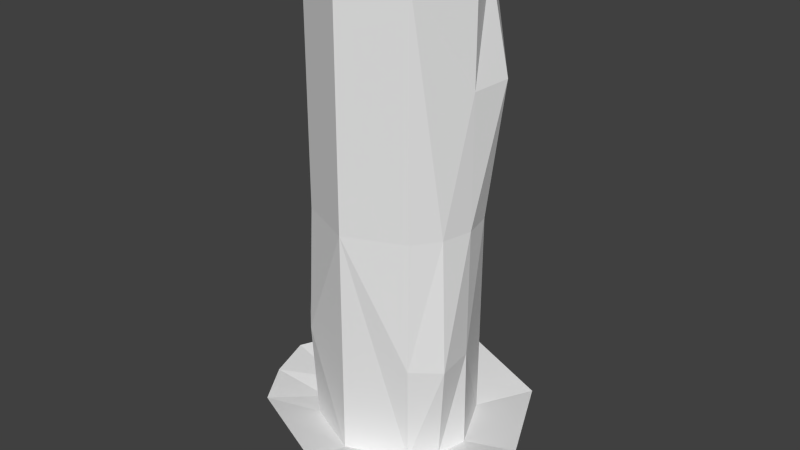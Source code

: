 # Source: candle.blend  (saved by Blender 2.72.0; exported with 4.5.12 LTS)
import bpy
from mathutils import Matrix  # noqa: F401  (used for matrix-valued properties, if any)

bpy.ops.wm.read_factory_settings(use_empty=True)
scene = bpy.context.scene
scene.name = 'Scene'

# ---- collections
col_collection_1 = bpy.data.collections.new('Collection 1'); scene.collection.children.link(col_collection_1)

# ---- world
world_world = bpy.data.worlds.new('World'); scene.world = world_world
world_world.color = (0.05088, 0.05088, 0.05088)
world_world.use_sun_shadow = False
world_world.sun_shadow_jitter_overblur = 0.0
world_world.cycles.sampling_method = 'MANUAL'
world_world.cycles.sample_map_resolution = 256

# ---- meshes
me_cube_001 = bpy.data.meshes.new('Cube.001')
me_cube_001.from_pydata([(0.03729, 0.03551, 0.0232), (0.03729, -0.03555, 0.0232), (0.03729, 0.03551, 0.3193), (0.03729, -0.03555, 0.3193), (0.0, 0.05194, 0.3193), (0.03729, 0.03551, 0.1712), (0.0, 0.05194, 0.0232), (0.05372, -2.112e-05, 0.3193), (0.03729, -0.03555, 0.1712), (0.05372, -2.112e-05, 0.0232), (0.0, -0.05198, 0.3193), (0.0, -0.05198, 0.0232), (0.0, 0.05194, 0.1712), (0.05372, -2.112e-05, 0.1712), (0.0, -0.05198, 0.1712), (0.037, 0.03564, -0.006795), (0.0, -2.112e-05, 0.3061), (0.03806, 0.03628, 0.2562), (0.0475, 0.01843, 0.3215), (0.0536, -2.112e-05, 0.2551), (0.0493, 0.01914, 0.1712), (0.0587, 0.02293, 0.2576), (0.03907, -0.03847, 0.08845), (0.04779, -0.01861, 0.02106), (0.05318, 4.216e-05, 0.08875), (0.04893, -0.01949, 0.1712), (0.0545, -0.02305, 0.08662), (0.037, -0.03541, -0.006795), (0.0, 0.05207, -0.006795), (0.05342, 0.0001143, -0.006795), (0.0, -0.05184, -0.006795), (0.04749, -0.01848, -0.006795), (0.06404, 0.06017, 0.03302), (0.06404, -0.05633, 0.03302), (0.0, 0.0864, 0.03302), (0.09098, 0.001917, 0.03302), (0.0, -0.08327, 0.03302), (0.08125, -0.02857, 0.0329)], [], [(12, 5, 0, 6), (26, 22, 1, 23), (29, 31, 27, 30, 28, 15), (4, 2, 17, 5, 12), (5, 20, 13, 24, 9, 0), (21, 19, 13, 20), (7, 3, 8, 25, 13, 19), (8, 14, 11, 1, 22), (3, 10, 14, 8), (31, 37, 33, 27), (3, 7, 16, 10), (7, 18, 2, 4, 16), (17, 21, 20, 5), (2, 18, 21, 17), (18, 7, 19, 21), (24, 26, 23, 9), (13, 25, 26, 24), (25, 8, 22, 26), (23, 1, 33, 37), (29, 35, 37, 31), (28, 34, 32, 15), (27, 33, 36, 30), (15, 32, 35, 29), (9, 23, 37, 35), (6, 0, 32, 34), (1, 11, 36, 33), (0, 9, 35, 32)])
me_cube_001.use_remesh_preserve_volume = False
me_cube_001.use_remesh_preserve_attributes = False
me_cube_001.use_mirror_vertex_groups = False
me_cube_001.update()

# ---- objects
ob_candle = bpy.data.objects.new('Candle', me_cube_001)

# ---- transforms, parenting, visibility, modifiers, constraints
ob_candle.location = (0.001374, -0.0008578, 0.0114)
ob_candle.lineart.crease_threshold = 0.0
_m = ob_candle.modifiers.new('Mirror', 'MIRROR')
_m.use_clip = True

# ---- collection membership
col_collection_1.objects.link(ob_candle)

# ---- scene / render settings (as saved in the file)
scene.frame_start = 1; scene.frame_end = 250; scene.frame_set(1)
scene.render.engine = 'BLENDER_EEVEE_NEXT'
scene.render.resolution_percentage = 50
scene.render.dither_intensity = 0.0
scene.cycles.use_denoising = False
scene.cycles.samples = 10
scene.cycles.sampling_pattern = 'TABULATED_SOBOL'
scene.cycles.light_sampling_threshold = 0.0
scene.cycles.use_adaptive_sampling = False
scene.cycles.use_light_tree = False
scene.cycles.blur_glossy = 0.0
scene.cycles.pixel_filter_type = 'GAUSSIAN'
scene.cycles.sample_clamp_indirect = 0.0
scene.view_settings.view_transform = 'Standard'
bpy.context.view_layer.update()

# ---- added for rendering (the .blend has no active camera and no usable light): camera, sun
cam_auto = bpy.data.cameras.new('AutoCamera')
cam_auto.lens = 50.0
cam_auto.sensor_width = 36.0
cam_auto.clip_end = 1000.0
ob_auto_camera = bpy.data.objects.new('AutoCamera', cam_auto)
scene.collection.objects.link(ob_auto_camera)
ob_auto_camera.location = (0.382464, -0.456598, 0.473614)
ob_auto_camera.rotation_euler = (1.09748, -7.21219e-08, 0.694738)
scene.camera = ob_auto_camera
light_auto_sun = bpy.data.lights.new('AutoSun', 'SUN')
light_auto_sun.energy = 3.0
light_auto_sun.angle = 0.0523599
ob_auto_sun = bpy.data.objects.new('AutoSun', light_auto_sun)
scene.collection.objects.link(ob_auto_sun)
ob_auto_sun.rotation_euler = (0.872665, 0.174533, 0.523599)
bpy.context.view_layer.update()
